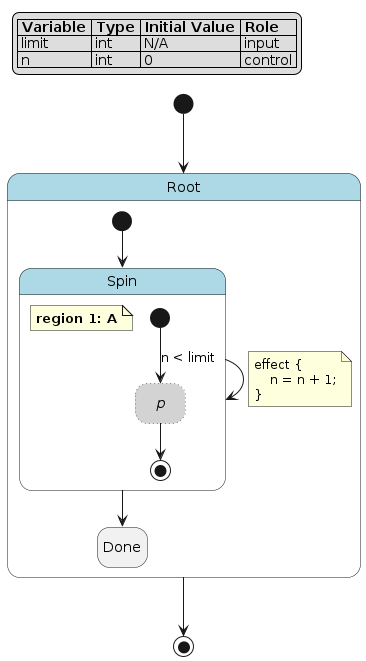

The diagram above was rendered by PlantUML. Its source (embedded in the PNG):
@startuml
hide empty description

skinparam state {
  BackgroundColor<<pseudo>> LightGray
  BackgroundColor<<composite>> LightBlue
  BorderColor<<pseudo>> Gray
  FontStyle<<pseudo>> italic
}

legend top left
|= Variable |= Type |= Initial Value |= Role |
| limit | int | N/A | input |
| n | int | 0 | control |
endlegend

state "Root" as root <<composite>> {
    state "Spin" as root__spin <<composite>> {
        note as root__spin__a
            **region 1: A**
        end note
        state "p" as root__spin__a__p <<pseudo>> #line.dotted
        [*] --> root__spin__a__p : n < limit
        root__spin__a__p --> [*]
    }
    state "Done" as root__done
    [*] --> root__spin
    root__spin --> root__spin
    note on link
    effect {
        n = n + 1;
    }
    end note
    root__spin --> root__done
}
[*] --> root
root --> [*]
@enduml